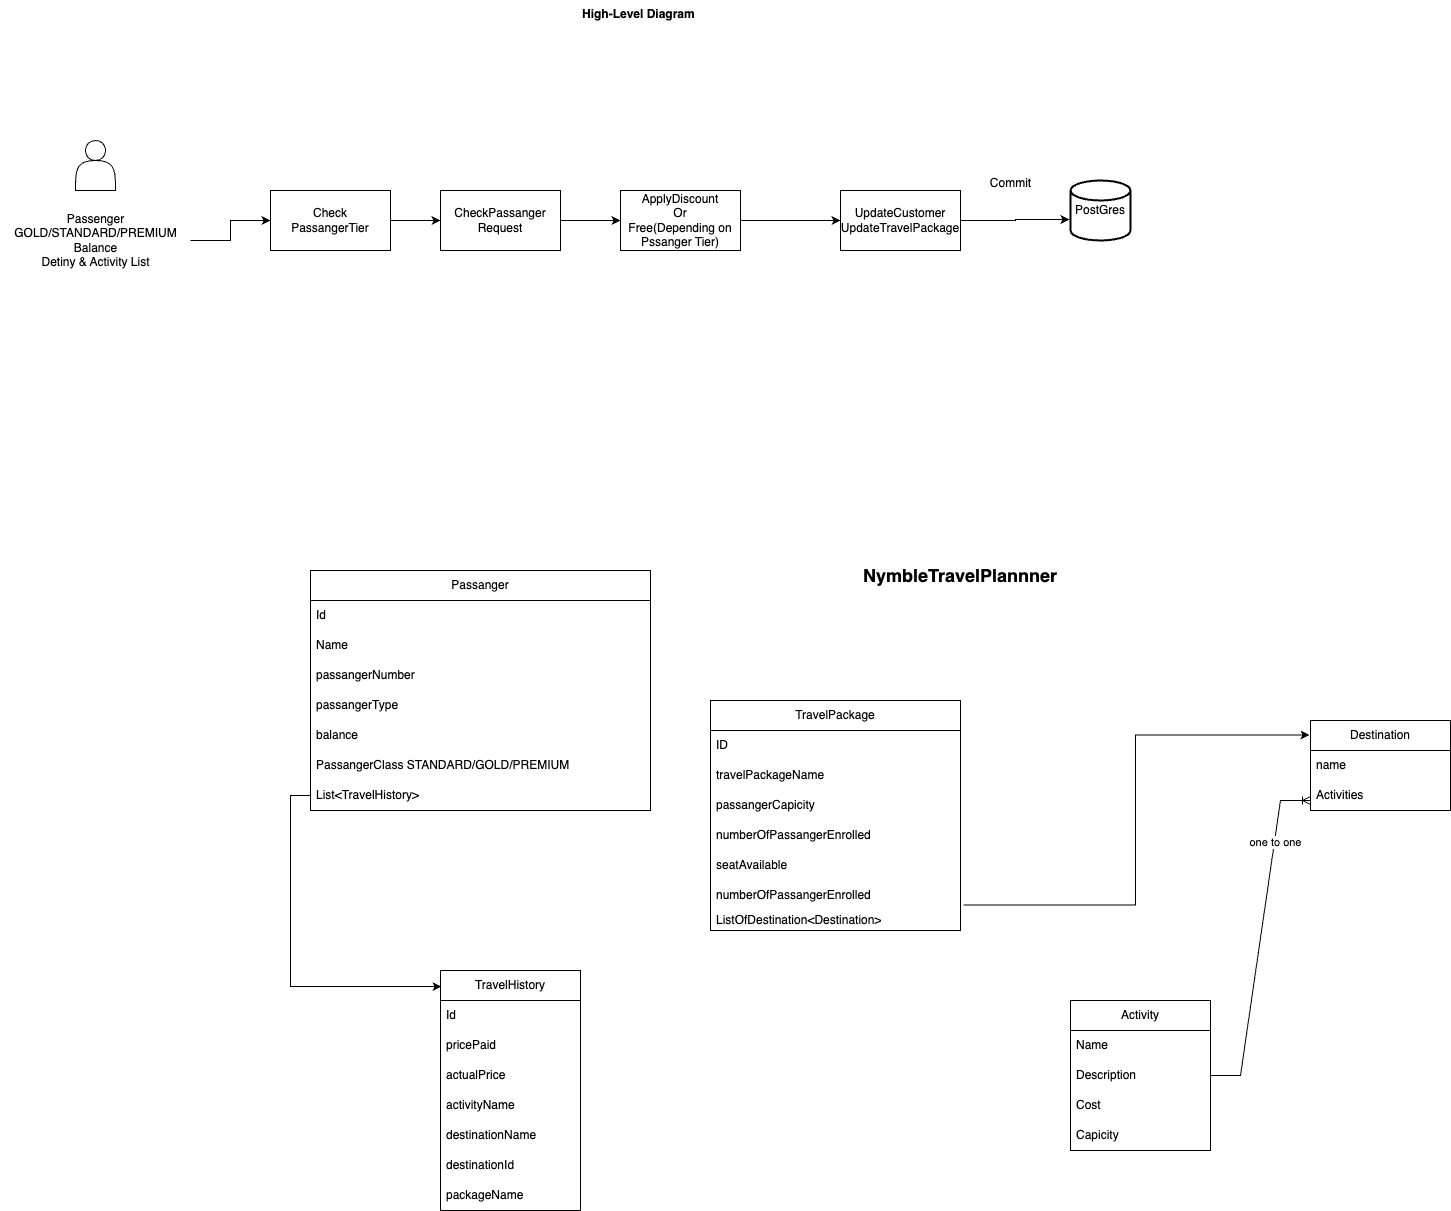

The diagram above was exported from draw.io. Its source (the exported page's mxGraphModel, read from the mxfile embedded in the PNG):
<mxGraphModel dx="1694" dy="1835" grid="1" gridSize="10" guides="1" tooltips="1" connect="1" arrows="1" fold="1" page="1" pageScale="1" pageWidth="850" pageHeight="1100" math="0" shadow="0">
  <root>
    <mxCell id="0" />
    <mxCell id="1" parent="0" />
    <mxCell id="IP77WtHJBVJ-woHuZEco-3" value="Passanger" style="swimlane;fontStyle=0;childLayout=stackLayout;horizontal=1;startSize=30;horizontalStack=0;resizeParent=1;resizeParentMax=0;resizeLast=0;collapsible=1;marginBottom=0;whiteSpace=wrap;html=1;" parent="1" vertex="1">
      <mxGeometry x="460" y="-140" width="340" height="240" as="geometry" />
    </mxCell>
    <mxCell id="IP77WtHJBVJ-woHuZEco-4" value="Id" style="text;strokeColor=none;fillColor=none;align=left;verticalAlign=middle;spacingLeft=4;spacingRight=4;overflow=hidden;points=[[0,0.5],[1,0.5]];portConstraint=eastwest;rotatable=0;whiteSpace=wrap;html=1;" parent="IP77WtHJBVJ-woHuZEco-3" vertex="1">
      <mxGeometry y="30" width="340" height="30" as="geometry" />
    </mxCell>
    <mxCell id="FZvnNC73hzSA2Uo14UsR-8" value="Name" style="text;strokeColor=none;fillColor=none;align=left;verticalAlign=middle;spacingLeft=4;spacingRight=4;overflow=hidden;points=[[0,0.5],[1,0.5]];portConstraint=eastwest;rotatable=0;whiteSpace=wrap;html=1;" parent="IP77WtHJBVJ-woHuZEco-3" vertex="1">
      <mxGeometry y="60" width="340" height="30" as="geometry" />
    </mxCell>
    <mxCell id="IP77WtHJBVJ-woHuZEco-5" value="passangerNumber" style="text;strokeColor=none;fillColor=none;align=left;verticalAlign=middle;spacingLeft=4;spacingRight=4;overflow=hidden;points=[[0,0.5],[1,0.5]];portConstraint=eastwest;rotatable=0;whiteSpace=wrap;html=1;" parent="IP77WtHJBVJ-woHuZEco-3" vertex="1">
      <mxGeometry y="90" width="340" height="30" as="geometry" />
    </mxCell>
    <mxCell id="FZvnNC73hzSA2Uo14UsR-9" value="passangerType" style="text;strokeColor=none;fillColor=none;align=left;verticalAlign=middle;spacingLeft=4;spacingRight=4;overflow=hidden;points=[[0,0.5],[1,0.5]];portConstraint=eastwest;rotatable=0;whiteSpace=wrap;html=1;" parent="IP77WtHJBVJ-woHuZEco-3" vertex="1">
      <mxGeometry y="120" width="340" height="30" as="geometry" />
    </mxCell>
    <mxCell id="IP77WtHJBVJ-woHuZEco-6" value="balance" style="text;strokeColor=none;fillColor=none;align=left;verticalAlign=middle;spacingLeft=4;spacingRight=4;overflow=hidden;points=[[0,0.5],[1,0.5]];portConstraint=eastwest;rotatable=0;whiteSpace=wrap;html=1;" parent="IP77WtHJBVJ-woHuZEco-3" vertex="1">
      <mxGeometry y="150" width="340" height="30" as="geometry" />
    </mxCell>
    <mxCell id="IP77WtHJBVJ-woHuZEco-7" value="PassangerClass STANDARD/GOLD/PREMIUM" style="text;strokeColor=none;fillColor=none;align=left;verticalAlign=middle;spacingLeft=4;spacingRight=4;overflow=hidden;points=[[0,0.5],[1,0.5]];portConstraint=eastwest;rotatable=0;whiteSpace=wrap;html=1;" parent="IP77WtHJBVJ-woHuZEco-3" vertex="1">
      <mxGeometry y="180" width="340" height="30" as="geometry" />
    </mxCell>
    <mxCell id="IP77WtHJBVJ-woHuZEco-36" value="List&amp;lt;TravelHistory&amp;gt;" style="text;strokeColor=none;fillColor=none;align=left;verticalAlign=middle;spacingLeft=4;spacingRight=4;overflow=hidden;points=[[0,0.5],[1,0.5]];portConstraint=eastwest;rotatable=0;whiteSpace=wrap;html=1;" parent="IP77WtHJBVJ-woHuZEco-3" vertex="1">
      <mxGeometry y="210" width="340" height="30" as="geometry" />
    </mxCell>
    <mxCell id="IP77WtHJBVJ-woHuZEco-8" value="Activity" style="swimlane;fontStyle=0;childLayout=stackLayout;horizontal=1;startSize=30;horizontalStack=0;resizeParent=1;resizeParentMax=0;resizeLast=0;collapsible=1;marginBottom=0;whiteSpace=wrap;html=1;" parent="1" vertex="1">
      <mxGeometry x="1220" y="290" width="140" height="150" as="geometry" />
    </mxCell>
    <mxCell id="IP77WtHJBVJ-woHuZEco-9" value="Name" style="text;strokeColor=none;fillColor=none;align=left;verticalAlign=middle;spacingLeft=4;spacingRight=4;overflow=hidden;points=[[0,0.5],[1,0.5]];portConstraint=eastwest;rotatable=0;whiteSpace=wrap;html=1;" parent="IP77WtHJBVJ-woHuZEco-8" vertex="1">
      <mxGeometry y="30" width="140" height="30" as="geometry" />
    </mxCell>
    <mxCell id="IP77WtHJBVJ-woHuZEco-10" value="Description" style="text;strokeColor=none;fillColor=none;align=left;verticalAlign=middle;spacingLeft=4;spacingRight=4;overflow=hidden;points=[[0,0.5],[1,0.5]];portConstraint=eastwest;rotatable=0;whiteSpace=wrap;html=1;" parent="IP77WtHJBVJ-woHuZEco-8" vertex="1">
      <mxGeometry y="60" width="140" height="30" as="geometry" />
    </mxCell>
    <mxCell id="IP77WtHJBVJ-woHuZEco-13" value="Cost" style="text;strokeColor=none;fillColor=none;align=left;verticalAlign=middle;spacingLeft=4;spacingRight=4;overflow=hidden;points=[[0,0.5],[1,0.5]];portConstraint=eastwest;rotatable=0;whiteSpace=wrap;html=1;" parent="IP77WtHJBVJ-woHuZEco-8" vertex="1">
      <mxGeometry y="90" width="140" height="30" as="geometry" />
    </mxCell>
    <mxCell id="IP77WtHJBVJ-woHuZEco-11" value="Capicity" style="text;strokeColor=none;fillColor=none;align=left;verticalAlign=middle;spacingLeft=4;spacingRight=4;overflow=hidden;points=[[0,0.5],[1,0.5]];portConstraint=eastwest;rotatable=0;whiteSpace=wrap;html=1;" parent="IP77WtHJBVJ-woHuZEco-8" vertex="1">
      <mxGeometry y="120" width="140" height="30" as="geometry" />
    </mxCell>
    <mxCell id="IP77WtHJBVJ-woHuZEco-15" value="TravelPackage" style="swimlane;fontStyle=0;childLayout=stackLayout;horizontal=1;startSize=30;horizontalStack=0;resizeParent=1;resizeParentMax=0;resizeLast=0;collapsible=1;marginBottom=0;whiteSpace=wrap;html=1;" parent="1" vertex="1">
      <mxGeometry x="860" y="-10" width="250" height="230" as="geometry" />
    </mxCell>
    <mxCell id="IP77WtHJBVJ-woHuZEco-16" value="ID" style="text;strokeColor=none;fillColor=none;align=left;verticalAlign=middle;spacingLeft=4;spacingRight=4;overflow=hidden;points=[[0,0.5],[1,0.5]];portConstraint=eastwest;rotatable=0;whiteSpace=wrap;html=1;" parent="IP77WtHJBVJ-woHuZEco-15" vertex="1">
      <mxGeometry y="30" width="250" height="30" as="geometry" />
    </mxCell>
    <mxCell id="FZvnNC73hzSA2Uo14UsR-4" value="travelPackageName" style="text;strokeColor=none;fillColor=none;align=left;verticalAlign=middle;spacingLeft=4;spacingRight=4;overflow=hidden;points=[[0,0.5],[1,0.5]];portConstraint=eastwest;rotatable=0;whiteSpace=wrap;html=1;" parent="IP77WtHJBVJ-woHuZEco-15" vertex="1">
      <mxGeometry y="60" width="250" height="30" as="geometry" />
    </mxCell>
    <mxCell id="IP77WtHJBVJ-woHuZEco-17" value="passangerCapicity" style="text;strokeColor=none;fillColor=none;align=left;verticalAlign=middle;spacingLeft=4;spacingRight=4;overflow=hidden;points=[[0,0.5],[1,0.5]];portConstraint=eastwest;rotatable=0;whiteSpace=wrap;html=1;" parent="IP77WtHJBVJ-woHuZEco-15" vertex="1">
      <mxGeometry y="90" width="250" height="30" as="geometry" />
    </mxCell>
    <mxCell id="FZvnNC73hzSA2Uo14UsR-5" value="numberOfPassangerEnrolled" style="text;strokeColor=none;fillColor=none;align=left;verticalAlign=middle;spacingLeft=4;spacingRight=4;overflow=hidden;points=[[0,0.5],[1,0.5]];portConstraint=eastwest;rotatable=0;whiteSpace=wrap;html=1;" parent="IP77WtHJBVJ-woHuZEco-15" vertex="1">
      <mxGeometry y="120" width="250" height="30" as="geometry" />
    </mxCell>
    <mxCell id="IP77WtHJBVJ-woHuZEco-42" value="seatAvailable" style="text;strokeColor=none;fillColor=none;align=left;verticalAlign=middle;spacingLeft=4;spacingRight=4;overflow=hidden;points=[[0,0.5],[1,0.5]];portConstraint=eastwest;rotatable=0;whiteSpace=wrap;html=1;" parent="IP77WtHJBVJ-woHuZEco-15" vertex="1">
      <mxGeometry y="150" width="250" height="30" as="geometry" />
    </mxCell>
    <mxCell id="IP77WtHJBVJ-woHuZEco-41" value="numberOfPassangerEnrolled" style="text;strokeColor=none;fillColor=none;align=left;verticalAlign=middle;spacingLeft=4;spacingRight=4;overflow=hidden;points=[[0,0.5],[1,0.5]];portConstraint=eastwest;rotatable=0;whiteSpace=wrap;html=1;" parent="IP77WtHJBVJ-woHuZEco-15" vertex="1">
      <mxGeometry y="180" width="250" height="30" as="geometry" />
    </mxCell>
    <mxCell id="IP77WtHJBVJ-woHuZEco-18" value="ListOfDestination&amp;lt;Destination&amp;gt;" style="text;strokeColor=none;fillColor=none;align=left;verticalAlign=middle;spacingLeft=4;spacingRight=4;overflow=hidden;points=[[0,0.5],[1,0.5]];portConstraint=eastwest;rotatable=0;whiteSpace=wrap;html=1;" parent="IP77WtHJBVJ-woHuZEco-15" vertex="1">
      <mxGeometry y="210" width="250" height="20" as="geometry" />
    </mxCell>
    <mxCell id="IP77WtHJBVJ-woHuZEco-21" value="Destination" style="swimlane;fontStyle=0;childLayout=stackLayout;horizontal=1;startSize=30;horizontalStack=0;resizeParent=1;resizeParentMax=0;resizeLast=0;collapsible=1;marginBottom=0;whiteSpace=wrap;html=1;" parent="1" vertex="1">
      <mxGeometry x="1460" y="10" width="140" height="90" as="geometry" />
    </mxCell>
    <mxCell id="IP77WtHJBVJ-woHuZEco-22" value="name" style="text;strokeColor=none;fillColor=none;align=left;verticalAlign=middle;spacingLeft=4;spacingRight=4;overflow=hidden;points=[[0,0.5],[1,0.5]];portConstraint=eastwest;rotatable=0;whiteSpace=wrap;html=1;" parent="IP77WtHJBVJ-woHuZEco-21" vertex="1">
      <mxGeometry y="30" width="140" height="30" as="geometry" />
    </mxCell>
    <mxCell id="IP77WtHJBVJ-woHuZEco-23" value="Activities" style="text;strokeColor=none;fillColor=none;align=left;verticalAlign=middle;spacingLeft=4;spacingRight=4;overflow=hidden;points=[[0,0.5],[1,0.5]];portConstraint=eastwest;rotatable=0;whiteSpace=wrap;html=1;" parent="IP77WtHJBVJ-woHuZEco-21" vertex="1">
      <mxGeometry y="60" width="140" height="30" as="geometry" />
    </mxCell>
    <mxCell id="IP77WtHJBVJ-woHuZEco-25" value="" style="edgeStyle=entityRelationEdgeStyle;fontSize=12;html=1;endArrow=ERoneToMany;rounded=0;exitX=1;exitY=0.5;exitDx=0;exitDy=0;" parent="1" edge="1">
      <mxGeometry width="100" height="100" relative="1" as="geometry">
        <mxPoint x="1360" y="365" as="sourcePoint" />
        <mxPoint x="1460" y="90" as="targetPoint" />
        <Array as="points">
          <mxPoint x="1580" y="140" />
          <mxPoint x="1660" y="160" />
        </Array>
      </mxGeometry>
    </mxCell>
    <mxCell id="IP77WtHJBVJ-woHuZEco-27" value="one to one" style="edgeLabel;html=1;align=center;verticalAlign=middle;resizable=0;points=[];" parent="IP77WtHJBVJ-woHuZEco-25" vertex="1" connectable="0">
      <mxGeometry x="0.5722" y="-1" relative="1" as="geometry">
        <mxPoint as="offset" />
      </mxGeometry>
    </mxCell>
    <mxCell id="IP77WtHJBVJ-woHuZEco-40" style="edgeStyle=orthogonalEdgeStyle;rounded=0;orthogonalLoop=1;jettySize=auto;html=1;entryX=-0.007;entryY=0.161;entryDx=0;entryDy=0;entryPerimeter=0;exitX=1.012;exitY=0.817;exitDx=0;exitDy=0;exitPerimeter=0;" parent="1" source="IP77WtHJBVJ-woHuZEco-41" target="IP77WtHJBVJ-woHuZEco-21" edge="1">
      <mxGeometry relative="1" as="geometry">
        <mxPoint x="1110" y="104" as="sourcePoint" />
        <mxPoint x="1290" y="-90" as="targetPoint" />
      </mxGeometry>
    </mxCell>
    <mxCell id="FZvnNC73hzSA2Uo14UsR-3" value="&lt;b&gt;&lt;font style=&quot;font-size: 18px;&quot;&gt;NymbleTravelPlannner&lt;/font&gt;&lt;/b&gt;" style="text;html=1;strokeColor=none;fillColor=none;align=center;verticalAlign=middle;whiteSpace=wrap;rounded=0;" parent="1" vertex="1">
      <mxGeometry x="1010" y="-150" width="200" height="30" as="geometry" />
    </mxCell>
    <mxCell id="FZvnNC73hzSA2Uo14UsR-10" value="TravelHistory" style="swimlane;fontStyle=0;childLayout=stackLayout;horizontal=1;startSize=30;horizontalStack=0;resizeParent=1;resizeParentMax=0;resizeLast=0;collapsible=1;marginBottom=0;whiteSpace=wrap;html=1;" parent="1" vertex="1">
      <mxGeometry x="590" y="260" width="140" height="240" as="geometry" />
    </mxCell>
    <mxCell id="FZvnNC73hzSA2Uo14UsR-11" value="Id" style="text;strokeColor=none;fillColor=none;align=left;verticalAlign=middle;spacingLeft=4;spacingRight=4;overflow=hidden;points=[[0,0.5],[1,0.5]];portConstraint=eastwest;rotatable=0;whiteSpace=wrap;html=1;" parent="FZvnNC73hzSA2Uo14UsR-10" vertex="1">
      <mxGeometry y="30" width="140" height="30" as="geometry" />
    </mxCell>
    <mxCell id="FZvnNC73hzSA2Uo14UsR-12" value="pricePaid" style="text;strokeColor=none;fillColor=none;align=left;verticalAlign=middle;spacingLeft=4;spacingRight=4;overflow=hidden;points=[[0,0.5],[1,0.5]];portConstraint=eastwest;rotatable=0;whiteSpace=wrap;html=1;" parent="FZvnNC73hzSA2Uo14UsR-10" vertex="1">
      <mxGeometry y="60" width="140" height="30" as="geometry" />
    </mxCell>
    <mxCell id="FZvnNC73hzSA2Uo14UsR-13" value="actualPrice" style="text;strokeColor=none;fillColor=none;align=left;verticalAlign=middle;spacingLeft=4;spacingRight=4;overflow=hidden;points=[[0,0.5],[1,0.5]];portConstraint=eastwest;rotatable=0;whiteSpace=wrap;html=1;" parent="FZvnNC73hzSA2Uo14UsR-10" vertex="1">
      <mxGeometry y="90" width="140" height="30" as="geometry" />
    </mxCell>
    <mxCell id="FZvnNC73hzSA2Uo14UsR-14" value="activityName" style="text;strokeColor=none;fillColor=none;align=left;verticalAlign=middle;spacingLeft=4;spacingRight=4;overflow=hidden;points=[[0,0.5],[1,0.5]];portConstraint=eastwest;rotatable=0;whiteSpace=wrap;html=1;" parent="FZvnNC73hzSA2Uo14UsR-10" vertex="1">
      <mxGeometry y="120" width="140" height="30" as="geometry" />
    </mxCell>
    <mxCell id="FZvnNC73hzSA2Uo14UsR-15" value="destinationName" style="text;strokeColor=none;fillColor=none;align=left;verticalAlign=middle;spacingLeft=4;spacingRight=4;overflow=hidden;points=[[0,0.5],[1,0.5]];portConstraint=eastwest;rotatable=0;whiteSpace=wrap;html=1;" parent="FZvnNC73hzSA2Uo14UsR-10" vertex="1">
      <mxGeometry y="150" width="140" height="30" as="geometry" />
    </mxCell>
    <mxCell id="FZvnNC73hzSA2Uo14UsR-16" value="destinationId" style="text;strokeColor=none;fillColor=none;align=left;verticalAlign=middle;spacingLeft=4;spacingRight=4;overflow=hidden;points=[[0,0.5],[1,0.5]];portConstraint=eastwest;rotatable=0;whiteSpace=wrap;html=1;" parent="FZvnNC73hzSA2Uo14UsR-10" vertex="1">
      <mxGeometry y="180" width="140" height="30" as="geometry" />
    </mxCell>
    <mxCell id="FZvnNC73hzSA2Uo14UsR-17" value="packageName" style="text;strokeColor=none;fillColor=none;align=left;verticalAlign=middle;spacingLeft=4;spacingRight=4;overflow=hidden;points=[[0,0.5],[1,0.5]];portConstraint=eastwest;rotatable=0;whiteSpace=wrap;html=1;" parent="FZvnNC73hzSA2Uo14UsR-10" vertex="1">
      <mxGeometry y="210" width="140" height="30" as="geometry" />
    </mxCell>
    <mxCell id="FZvnNC73hzSA2Uo14UsR-19" style="edgeStyle=orthogonalEdgeStyle;rounded=0;orthogonalLoop=1;jettySize=auto;html=1;exitX=0;exitY=0.5;exitDx=0;exitDy=0;entryX=0.007;entryY=0.067;entryDx=0;entryDy=0;entryPerimeter=0;" parent="1" source="IP77WtHJBVJ-woHuZEco-36" target="FZvnNC73hzSA2Uo14UsR-10" edge="1">
      <mxGeometry relative="1" as="geometry" />
    </mxCell>
    <mxCell id="FZvnNC73hzSA2Uo14UsR-20" value="" style="shape=actor;whiteSpace=wrap;html=1;" parent="1" vertex="1">
      <mxGeometry x="225" y="-570" width="40" height="50" as="geometry" />
    </mxCell>
    <mxCell id="FZvnNC73hzSA2Uo14UsR-21" value="&lt;b&gt;High-Level Diagram&lt;/b&gt;" style="text;whiteSpace=wrap;html=1;" parent="1" vertex="1">
      <mxGeometry x="730" y="-710" width="140" height="40" as="geometry" />
    </mxCell>
    <mxCell id="FZvnNC73hzSA2Uo14UsR-27" style="edgeStyle=orthogonalEdgeStyle;rounded=0;orthogonalLoop=1;jettySize=auto;html=1;entryX=0;entryY=0.5;entryDx=0;entryDy=0;" parent="1" source="FZvnNC73hzSA2Uo14UsR-22" target="FZvnNC73hzSA2Uo14UsR-25" edge="1">
      <mxGeometry relative="1" as="geometry" />
    </mxCell>
    <mxCell id="FZvnNC73hzSA2Uo14UsR-22" value="Passenger&lt;br&gt;GOLD/STANDARD/PREMIUM&lt;br&gt;Balance&lt;br&gt;Detiny &amp;amp; Activity List" style="text;html=1;align=center;verticalAlign=middle;resizable=0;points=[];autosize=1;strokeColor=none;fillColor=none;" parent="1" vertex="1">
      <mxGeometry x="150" y="-505" width="190" height="70" as="geometry" />
    </mxCell>
    <mxCell id="FZvnNC73hzSA2Uo14UsR-28" style="edgeStyle=orthogonalEdgeStyle;rounded=0;orthogonalLoop=1;jettySize=auto;html=1;exitX=1;exitY=0.5;exitDx=0;exitDy=0;" parent="1" source="FZvnNC73hzSA2Uo14UsR-25" target="FZvnNC73hzSA2Uo14UsR-26" edge="1">
      <mxGeometry relative="1" as="geometry" />
    </mxCell>
    <mxCell id="FZvnNC73hzSA2Uo14UsR-25" value="Check&lt;br&gt;PassangerTier" style="rounded=0;whiteSpace=wrap;html=1;" parent="1" vertex="1">
      <mxGeometry x="420" y="-520" width="120" height="60" as="geometry" />
    </mxCell>
    <mxCell id="FZvnNC73hzSA2Uo14UsR-31" style="edgeStyle=orthogonalEdgeStyle;rounded=0;orthogonalLoop=1;jettySize=auto;html=1;exitX=1;exitY=0.5;exitDx=0;exitDy=0;entryX=0;entryY=0.5;entryDx=0;entryDy=0;" parent="1" source="FZvnNC73hzSA2Uo14UsR-26" target="FZvnNC73hzSA2Uo14UsR-29" edge="1">
      <mxGeometry relative="1" as="geometry" />
    </mxCell>
    <mxCell id="FZvnNC73hzSA2Uo14UsR-26" value="CheckPassanger&lt;br&gt;Request" style="rounded=0;whiteSpace=wrap;html=1;" parent="1" vertex="1">
      <mxGeometry x="590" y="-520" width="120" height="60" as="geometry" />
    </mxCell>
    <mxCell id="FZvnNC73hzSA2Uo14UsR-32" style="edgeStyle=orthogonalEdgeStyle;rounded=0;orthogonalLoop=1;jettySize=auto;html=1;exitX=1;exitY=0.5;exitDx=0;exitDy=0;entryX=0;entryY=0.5;entryDx=0;entryDy=0;" parent="1" source="FZvnNC73hzSA2Uo14UsR-29" target="FZvnNC73hzSA2Uo14UsR-30" edge="1">
      <mxGeometry relative="1" as="geometry" />
    </mxCell>
    <mxCell id="FZvnNC73hzSA2Uo14UsR-29" value="ApplyDiscount&lt;br&gt;Or&lt;br&gt;Free(Depending on Pssanger Tier)" style="rounded=0;whiteSpace=wrap;html=1;" parent="1" vertex="1">
      <mxGeometry x="770" y="-520" width="120" height="60" as="geometry" />
    </mxCell>
    <mxCell id="FZvnNC73hzSA2Uo14UsR-34" style="edgeStyle=orthogonalEdgeStyle;rounded=0;orthogonalLoop=1;jettySize=auto;html=1;exitX=1;exitY=0.5;exitDx=0;exitDy=0;entryX=-0.017;entryY=0.65;entryDx=0;entryDy=0;entryPerimeter=0;" parent="1" source="FZvnNC73hzSA2Uo14UsR-30" target="FZvnNC73hzSA2Uo14UsR-33" edge="1">
      <mxGeometry relative="1" as="geometry" />
    </mxCell>
    <mxCell id="FZvnNC73hzSA2Uo14UsR-30" value="UpdateCustomer&lt;br&gt;UpdateTravelPackage" style="rounded=0;whiteSpace=wrap;html=1;" parent="1" vertex="1">
      <mxGeometry x="990" y="-520" width="120" height="60" as="geometry" />
    </mxCell>
    <mxCell id="FZvnNC73hzSA2Uo14UsR-33" value="PostGres" style="strokeWidth=2;html=1;shape=mxgraph.flowchart.database;whiteSpace=wrap;" parent="1" vertex="1">
      <mxGeometry x="1220" y="-530" width="60" height="60" as="geometry" />
    </mxCell>
    <mxCell id="FZvnNC73hzSA2Uo14UsR-35" value="Commit" style="text;html=1;align=center;verticalAlign=middle;resizable=0;points=[];autosize=1;strokeColor=none;fillColor=none;" parent="1" vertex="1">
      <mxGeometry x="1130" y="-542" width="60" height="30" as="geometry" />
    </mxCell>
  </root>
</mxGraphModel>